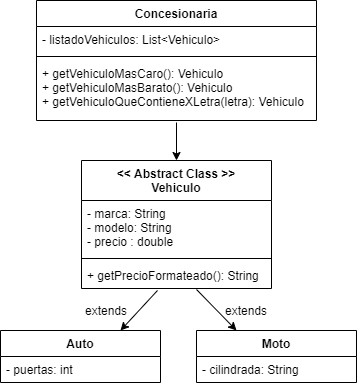

The diagram above was exported from draw.io. Its source (the exported page's mxGraphModel, read from the mxfile embedded in the PNG):
<mxGraphModel dx="1422" dy="737" grid="1" gridSize="10" guides="1" tooltips="1" connect="1" arrows="1" fold="1" page="1" pageScale="1" pageWidth="827" pageHeight="1169" math="0" shadow="0">
  <root>
    <mxCell id="0" />
    <mxCell id="1" parent="0" />
    <mxCell id="QAc6UmcrCbMCUzAApL0I-1" value="Concesionaria" style="swimlane;fontStyle=1;align=center;verticalAlign=top;childLayout=stackLayout;horizontal=1;startSize=26;horizontalStack=0;resizeParent=1;resizeParentMax=0;resizeLast=0;collapsible=1;marginBottom=0;" vertex="1" parent="1">
      <mxGeometry x="290" y="80" width="280" height="120" as="geometry" />
    </mxCell>
    <mxCell id="QAc6UmcrCbMCUzAApL0I-2" value="- listadoVehiculos: List&lt;Vehiculo&gt;" style="text;strokeColor=none;fillColor=none;align=left;verticalAlign=top;spacingLeft=4;spacingRight=4;overflow=hidden;rotatable=0;points=[[0,0.5],[1,0.5]];portConstraint=eastwest;" vertex="1" parent="QAc6UmcrCbMCUzAApL0I-1">
      <mxGeometry y="26" width="280" height="26" as="geometry" />
    </mxCell>
    <mxCell id="QAc6UmcrCbMCUzAApL0I-3" value="" style="line;strokeWidth=1;fillColor=none;align=left;verticalAlign=middle;spacingTop=-1;spacingLeft=3;spacingRight=3;rotatable=0;labelPosition=right;points=[];portConstraint=eastwest;" vertex="1" parent="QAc6UmcrCbMCUzAApL0I-1">
      <mxGeometry y="52" width="280" height="8" as="geometry" />
    </mxCell>
    <mxCell id="QAc6UmcrCbMCUzAApL0I-4" value="+ getVehiculoMasCaro(): Vehiculo&#10;+ getVehiculoMasBarato(): Vehiculo&#10;+ getVehiculoQueContieneXLetra(letra): Vehiculo" style="text;strokeColor=none;fillColor=none;align=left;verticalAlign=top;spacingLeft=4;spacingRight=4;overflow=hidden;rotatable=0;points=[[0,0.5],[1,0.5]];portConstraint=eastwest;" vertex="1" parent="QAc6UmcrCbMCUzAApL0I-1">
      <mxGeometry y="60" width="280" height="60" as="geometry" />
    </mxCell>
    <mxCell id="QAc6UmcrCbMCUzAApL0I-5" value="&lt;&lt; Abstract Class &gt;&gt;&#10;Vehiculo" style="swimlane;fontStyle=1;align=center;verticalAlign=top;childLayout=stackLayout;horizontal=1;startSize=40;horizontalStack=0;resizeParent=1;resizeParentMax=0;resizeLast=0;collapsible=1;marginBottom=0;" vertex="1" parent="1">
      <mxGeometry x="335" y="240" width="190" height="128" as="geometry" />
    </mxCell>
    <mxCell id="QAc6UmcrCbMCUzAApL0I-6" value="- marca: String&#10;- modelo: String&#10;- precio : double" style="text;strokeColor=none;fillColor=none;align=left;verticalAlign=top;spacingLeft=4;spacingRight=4;overflow=hidden;rotatable=0;points=[[0,0.5],[1,0.5]];portConstraint=eastwest;" vertex="1" parent="QAc6UmcrCbMCUzAApL0I-5">
      <mxGeometry y="40" width="190" height="54" as="geometry" />
    </mxCell>
    <mxCell id="QAc6UmcrCbMCUzAApL0I-7" value="" style="line;strokeWidth=1;fillColor=none;align=left;verticalAlign=middle;spacingTop=-1;spacingLeft=3;spacingRight=3;rotatable=0;labelPosition=right;points=[];portConstraint=eastwest;" vertex="1" parent="QAc6UmcrCbMCUzAApL0I-5">
      <mxGeometry y="94" width="190" height="8" as="geometry" />
    </mxCell>
    <mxCell id="QAc6UmcrCbMCUzAApL0I-8" value="+ getPrecioFormateado(): String" style="text;strokeColor=none;fillColor=none;align=left;verticalAlign=top;spacingLeft=4;spacingRight=4;overflow=hidden;rotatable=0;points=[[0,0.5],[1,0.5]];portConstraint=eastwest;" vertex="1" parent="QAc6UmcrCbMCUzAApL0I-5">
      <mxGeometry y="102" width="190" height="26" as="geometry" />
    </mxCell>
    <mxCell id="QAc6UmcrCbMCUzAApL0I-17" value="Auto" style="swimlane;fontStyle=1;align=center;verticalAlign=top;childLayout=stackLayout;horizontal=1;startSize=26;horizontalStack=0;resizeParent=1;resizeParentMax=0;resizeLast=0;collapsible=1;marginBottom=0;" vertex="1" parent="1">
      <mxGeometry x="254" y="410" width="160" height="52" as="geometry" />
    </mxCell>
    <mxCell id="QAc6UmcrCbMCUzAApL0I-18" value="- puertas: int" style="text;strokeColor=none;fillColor=none;align=left;verticalAlign=top;spacingLeft=4;spacingRight=4;overflow=hidden;rotatable=0;points=[[0,0.5],[1,0.5]];portConstraint=eastwest;" vertex="1" parent="QAc6UmcrCbMCUzAApL0I-17">
      <mxGeometry y="26" width="160" height="26" as="geometry" />
    </mxCell>
    <mxCell id="QAc6UmcrCbMCUzAApL0I-21" value="Moto" style="swimlane;fontStyle=1;align=center;verticalAlign=top;childLayout=stackLayout;horizontal=1;startSize=26;horizontalStack=0;resizeParent=1;resizeParentMax=0;resizeLast=0;collapsible=1;marginBottom=0;" vertex="1" parent="1">
      <mxGeometry x="450" y="410" width="160" height="52" as="geometry" />
    </mxCell>
    <mxCell id="QAc6UmcrCbMCUzAApL0I-22" value="- cilindrada: String" style="text;strokeColor=none;fillColor=none;align=left;verticalAlign=top;spacingLeft=4;spacingRight=4;overflow=hidden;rotatable=0;points=[[0,0.5],[1,0.5]];portConstraint=eastwest;" vertex="1" parent="QAc6UmcrCbMCUzAApL0I-21">
      <mxGeometry y="26" width="160" height="26" as="geometry" />
    </mxCell>
    <mxCell id="QAc6UmcrCbMCUzAApL0I-24" value="" style="endArrow=classic;html=1;exitX=0.4;exitY=1.077;exitDx=0;exitDy=0;exitPerimeter=0;entryX=0.75;entryY=0;entryDx=0;entryDy=0;" edge="1" parent="1" source="QAc6UmcrCbMCUzAApL0I-8" target="QAc6UmcrCbMCUzAApL0I-17">
      <mxGeometry width="50" height="50" relative="1" as="geometry">
        <mxPoint x="390" y="500" as="sourcePoint" />
        <mxPoint x="340" y="410" as="targetPoint" />
      </mxGeometry>
    </mxCell>
    <mxCell id="QAc6UmcrCbMCUzAApL0I-25" value="" style="endArrow=classic;html=1;exitX=0.342;exitY=1.038;exitDx=0;exitDy=0;exitPerimeter=0;entryX=0.25;entryY=0;entryDx=0;entryDy=0;" edge="1" parent="1" target="QAc6UmcrCbMCUzAApL0I-21">
      <mxGeometry width="50" height="50" relative="1" as="geometry">
        <mxPoint x="450" y="368.98800000000006" as="sourcePoint" />
        <mxPoint x="384.02" y="410" as="targetPoint" />
      </mxGeometry>
    </mxCell>
    <mxCell id="QAc6UmcrCbMCUzAApL0I-26" value="extends" style="text;html=1;strokeColor=none;fillColor=none;align=center;verticalAlign=middle;whiteSpace=wrap;rounded=0;" vertex="1" parent="1">
      <mxGeometry x="340" y="380" width="40" height="20" as="geometry" />
    </mxCell>
    <mxCell id="QAc6UmcrCbMCUzAApL0I-27" value="extends" style="text;html=1;strokeColor=none;fillColor=none;align=center;verticalAlign=middle;whiteSpace=wrap;rounded=0;" vertex="1" parent="1">
      <mxGeometry x="480" y="380" width="40" height="20" as="geometry" />
    </mxCell>
    <mxCell id="QAc6UmcrCbMCUzAApL0I-28" value="" style="endArrow=classic;html=1;exitX=0.5;exitY=1.033;exitDx=0;exitDy=0;exitPerimeter=0;" edge="1" parent="1" source="QAc6UmcrCbMCUzAApL0I-4">
      <mxGeometry width="50" height="50" relative="1" as="geometry">
        <mxPoint x="390" y="400" as="sourcePoint" />
        <mxPoint x="430" y="240" as="targetPoint" />
      </mxGeometry>
    </mxCell>
  </root>
</mxGraphModel>